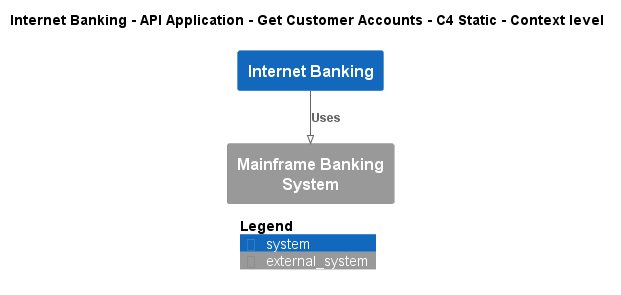

The diagram above was rendered by PlantUML. Its source (embedded in the PNG):
@startuml
!pragma layout smetana
!include ..\..\..\..\..\..\.c4s\C4_Context.puml

AddElementTag("state:new", $bgColor=green, $fontColor=#ffffff, $borderColor=green, $shadowing="False")
AddElementTag("state:changed", $bgColor=orange, $fontColor=#ffffff, $borderColor=orange, $shadowing="False")
AddElementTag("state:removed", $bgColor=red, $fontColor=#ffffff, $borderColor=red, $shadowing="False")

AddRelTag("state:new", $textColor=green, $lineColor=green)
AddRelTag("state:changed", $textColor=orange, $lineColor=orange)
AddRelTag("state:removed", $textColor=red, $lineColor=red)

SHOW_PERSON_PORTRAIT()
LAYOUT_TOP_DOWN()

skinparam linetype polyline

title Internet Banking - API Application - Get Customer Accounts - C4 Static - Context level

System(BigBankPlc.SoftwareSystems.InternetBanking, "Internet Banking", "")
System_Ext(BigBankPlc.SoftwareSystems.MainframeBankingSystem, "Mainframe Banking System", "")

Rel(BigBankPlc.SoftwareSystems.InternetBanking, BigBankPlc.SoftwareSystems.MainframeBankingSystem, "Uses")


SHOW_LEGEND()
@enduml